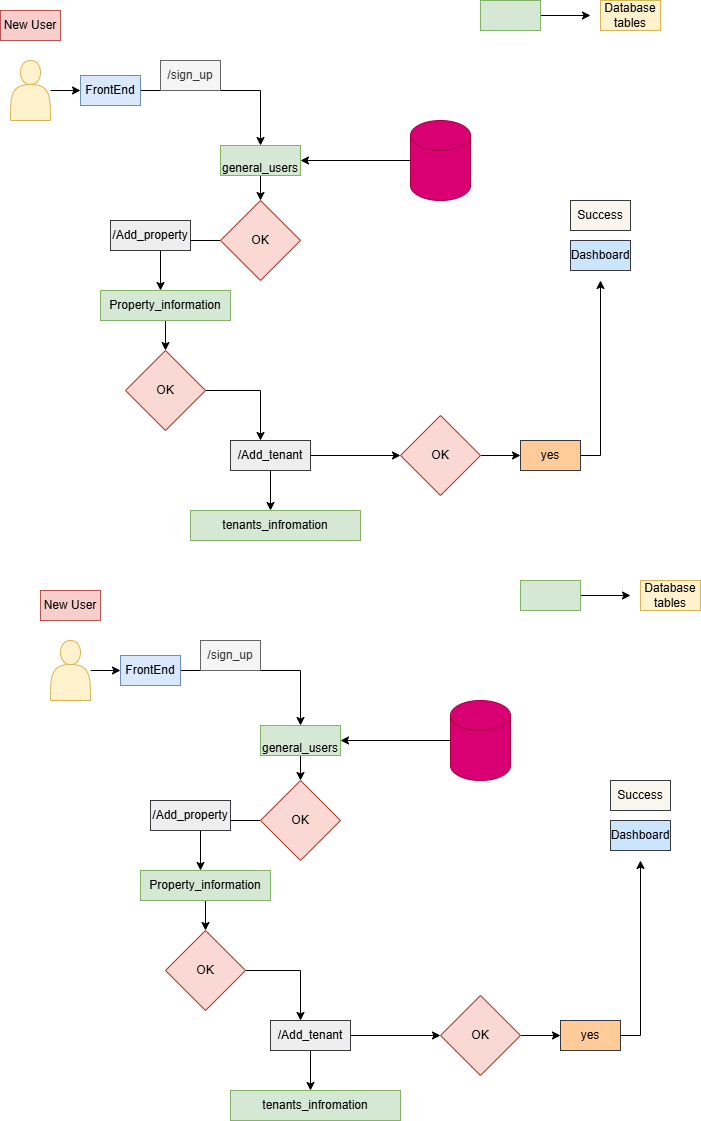

The diagram above was exported from draw.io. Its source (the exported page's mxGraphModel, read from the mxfile embedded in the PNG):
<mxGraphModel dx="872" dy="439" grid="1" gridSize="10" guides="1" tooltips="1" connect="1" arrows="1" fold="1" page="1" pageScale="1" pageWidth="850" pageHeight="1100" math="0" shadow="0">
  <root>
    <mxCell id="0" />
    <mxCell id="1" parent="0" />
    <mxCell id="GmGgfrHad3XP8LcVxcVt-5" edge="1" parent="1" source="GmGgfrHad3XP8LcVxcVt-1" style="edgeStyle=orthogonalEdgeStyle;rounded=0;orthogonalLoop=1;jettySize=auto;html=1;entryX=0.5;entryY=0;entryDx=0;entryDy=0;" target="GmGgfrHad3XP8LcVxcVt-11">
      <mxGeometry relative="1" as="geometry">
        <mxPoint x="280" y="210" as="targetPoint" />
      </mxGeometry>
    </mxCell>
    <mxCell id="GmGgfrHad3XP8LcVxcVt-1" parent="1" style="text;html=1;whiteSpace=wrap;strokeColor=#6c8ebf;fillColor=#dae8fc;align=center;verticalAlign=middle;rounded=0;" value="FrontEnd" vertex="1">
      <mxGeometry height="30" width="60" x="120" y="155" as="geometry" />
    </mxCell>
    <mxCell id="GmGgfrHad3XP8LcVxcVt-4" edge="1" parent="1" source="GmGgfrHad3XP8LcVxcVt-2" style="edgeStyle=orthogonalEdgeStyle;rounded=0;orthogonalLoop=1;jettySize=auto;html=1;entryX=0;entryY=0.5;entryDx=0;entryDy=0;" target="GmGgfrHad3XP8LcVxcVt-1">
      <mxGeometry relative="1" as="geometry">
        <mxPoint x="180" y="170" as="targetPoint" />
      </mxGeometry>
    </mxCell>
    <mxCell id="GmGgfrHad3XP8LcVxcVt-2" parent="1" style="shape=actor;whiteSpace=wrap;html=1;fillColor=#fff2cc;strokeColor=#d6b656;" value="" vertex="1">
      <mxGeometry height="60" width="40" x="50" y="140" as="geometry" />
    </mxCell>
    <mxCell id="GmGgfrHad3XP8LcVxcVt-3" parent="1" style="text;html=1;whiteSpace=wrap;strokeColor=#b85450;fillColor=#f8cecc;align=center;verticalAlign=middle;rounded=0;" value="New User" vertex="1">
      <mxGeometry height="30" width="60" x="40" y="90" as="geometry" />
    </mxCell>
    <mxCell id="GmGgfrHad3XP8LcVxcVt-6" parent="1" style="text;html=1;whiteSpace=wrap;strokeColor=#666666;fillColor=#f5f5f5;align=center;verticalAlign=middle;rounded=0;fontColor=#333333;" value="/sign_up" vertex="1">
      <mxGeometry height="30" width="60" x="200" y="140" as="geometry" />
    </mxCell>
    <mxCell id="GmGgfrHad3XP8LcVxcVt-14" edge="1" parent="1" source="GmGgfrHad3XP8LcVxcVt-8" style="edgeStyle=orthogonalEdgeStyle;rounded=0;orthogonalLoop=1;jettySize=auto;html=1;">
      <mxGeometry relative="1" as="geometry">
        <mxPoint x="340" y="240" as="targetPoint" />
      </mxGeometry>
    </mxCell>
    <mxCell id="GmGgfrHad3XP8LcVxcVt-8" parent="1" style="shape=cylinder3;whiteSpace=wrap;html=1;boundedLbl=1;backgroundOutline=1;size=15;fillColor=#d80073;fontColor=#ffffff;strokeColor=#A50040;" value="" vertex="1">
      <mxGeometry height="80" width="60" x="450" y="200" as="geometry" />
    </mxCell>
    <mxCell id="GmGgfrHad3XP8LcVxcVt-17" edge="1" parent="1" source="GmGgfrHad3XP8LcVxcVt-11" style="edgeStyle=orthogonalEdgeStyle;rounded=0;orthogonalLoop=1;jettySize=auto;html=1;">
      <mxGeometry relative="1" as="geometry">
        <mxPoint x="300" y="280" as="targetPoint" />
      </mxGeometry>
    </mxCell>
    <mxCell id="GmGgfrHad3XP8LcVxcVt-11" parent="1" style="text;html=1;whiteSpace=wrap;strokeColor=#82b366;fillColor=#d5e8d4;align=center;verticalAlign=middle;rounded=0;" value="&amp;nbsp; &amp;nbsp;general_users&amp;nbsp;" vertex="1">
      <mxGeometry height="30" width="80" x="260" y="225" as="geometry" />
    </mxCell>
    <mxCell id="GmGgfrHad3XP8LcVxcVt-29" edge="1" parent="1" source="GmGgfrHad3XP8LcVxcVt-15" style="edgeStyle=orthogonalEdgeStyle;rounded=0;orthogonalLoop=1;jettySize=auto;html=1;">
      <mxGeometry relative="1" as="geometry">
        <mxPoint x="205" y="430" as="targetPoint" />
      </mxGeometry>
    </mxCell>
    <mxCell id="GmGgfrHad3XP8LcVxcVt-15" parent="1" style="text;html=1;whiteSpace=wrap;strokeColor=#82b366;fillColor=#d5e8d4;align=center;verticalAlign=middle;rounded=0;" value="Property_information" vertex="1">
      <mxGeometry height="30" width="130" x="140" y="370" as="geometry" />
    </mxCell>
    <mxCell id="GmGgfrHad3XP8LcVxcVt-24" edge="1" parent="1" source="GmGgfrHad3XP8LcVxcVt-19" style="edgeStyle=orthogonalEdgeStyle;rounded=0;orthogonalLoop=1;jettySize=auto;html=1;">
      <mxGeometry relative="1" as="geometry">
        <mxPoint x="200" y="370" as="targetPoint" />
      </mxGeometry>
    </mxCell>
    <mxCell id="GmGgfrHad3XP8LcVxcVt-19" parent="1" style="rhombus;whiteSpace=wrap;html=1;fillColor=#fad9d5;strokeColor=#ae4132;" value="OK" vertex="1">
      <mxGeometry height="80" width="80" x="260" y="280" as="geometry" />
    </mxCell>
    <mxCell id="GmGgfrHad3XP8LcVxcVt-25" parent="1" style="text;html=1;whiteSpace=wrap;strokeColor=#36393d;fillColor=#eeeeee;align=center;verticalAlign=middle;rounded=0;" value="/Add_property" vertex="1">
      <mxGeometry height="30" width="80" x="150" y="300" as="geometry" />
    </mxCell>
    <mxCell id="GmGgfrHad3XP8LcVxcVt-31" edge="1" parent="1" source="GmGgfrHad3XP8LcVxcVt-27" style="edgeStyle=orthogonalEdgeStyle;rounded=0;orthogonalLoop=1;jettySize=auto;html=1;">
      <mxGeometry relative="1" as="geometry">
        <mxPoint x="440" y="535" as="targetPoint" />
      </mxGeometry>
    </mxCell>
    <mxCell id="GmGgfrHad3XP8LcVxcVt-46" edge="1" parent="1" source="GmGgfrHad3XP8LcVxcVt-27" style="edgeStyle=orthogonalEdgeStyle;rounded=0;orthogonalLoop=1;jettySize=auto;html=1;">
      <mxGeometry relative="1" as="geometry">
        <mxPoint x="310" y="590" as="targetPoint" />
      </mxGeometry>
    </mxCell>
    <mxCell id="GmGgfrHad3XP8LcVxcVt-27" parent="1" style="text;html=1;whiteSpace=wrap;strokeColor=#36393d;fillColor=#eeeeee;align=center;verticalAlign=middle;rounded=0;" value="/Add_tenant" vertex="1">
      <mxGeometry height="30" width="80" x="270" y="520" as="geometry" />
    </mxCell>
    <mxCell id="GmGgfrHad3XP8LcVxcVt-30" edge="1" parent="1" source="GmGgfrHad3XP8LcVxcVt-28" style="edgeStyle=orthogonalEdgeStyle;rounded=0;orthogonalLoop=1;jettySize=auto;html=1;">
      <mxGeometry relative="1" as="geometry">
        <mxPoint x="300" y="520" as="targetPoint" />
      </mxGeometry>
    </mxCell>
    <mxCell id="GmGgfrHad3XP8LcVxcVt-28" parent="1" style="rhombus;whiteSpace=wrap;html=1;fillColor=#fad9d5;strokeColor=#ae4132;" value="OK" vertex="1">
      <mxGeometry height="80" width="80" x="165" y="430" as="geometry" />
    </mxCell>
    <mxCell id="GmGgfrHad3XP8LcVxcVt-34" edge="1" parent="1" source="GmGgfrHad3XP8LcVxcVt-33" style="edgeStyle=orthogonalEdgeStyle;rounded=0;orthogonalLoop=1;jettySize=auto;html=1;">
      <mxGeometry relative="1" as="geometry">
        <mxPoint x="560" y="535" as="targetPoint" />
      </mxGeometry>
    </mxCell>
    <mxCell id="GmGgfrHad3XP8LcVxcVt-33" parent="1" style="rhombus;whiteSpace=wrap;html=1;fillColor=#fad9d5;strokeColor=#ae4132;" value="OK" vertex="1">
      <mxGeometry height="80" width="80" x="440" y="495" as="geometry" />
    </mxCell>
    <mxCell id="GmGgfrHad3XP8LcVxcVt-37" edge="1" parent="1" source="GmGgfrHad3XP8LcVxcVt-35" style="edgeStyle=orthogonalEdgeStyle;rounded=0;orthogonalLoop=1;jettySize=auto;html=1;">
      <mxGeometry relative="1" as="geometry">
        <mxPoint x="640" y="360" as="targetPoint" />
      </mxGeometry>
    </mxCell>
    <mxCell id="GmGgfrHad3XP8LcVxcVt-35" parent="1" style="text;html=1;whiteSpace=wrap;strokeColor=#36393d;fillColor=#ffcc99;align=center;verticalAlign=middle;rounded=0;" value="yes" vertex="1">
      <mxGeometry height="30" width="60" x="560" y="520" as="geometry" />
    </mxCell>
    <mxCell id="GmGgfrHad3XP8LcVxcVt-38" parent="1" style="text;html=1;whiteSpace=wrap;strokeColor=#36393d;fillColor=#cce5ff;align=center;verticalAlign=middle;rounded=0;" value="Dashboard" vertex="1">
      <mxGeometry height="30" width="60" x="610" y="320" as="geometry" />
    </mxCell>
    <mxCell id="GmGgfrHad3XP8LcVxcVt-39" parent="1" style="text;html=1;whiteSpace=wrap;strokeColor=#36393d;fillColor=#f9f7ed;align=center;verticalAlign=middle;rounded=0;" value="Success" vertex="1">
      <mxGeometry height="30" width="60" x="610" y="280" as="geometry" />
    </mxCell>
    <mxCell id="GmGgfrHad3XP8LcVxcVt-41" edge="1" parent="1" source="GmGgfrHad3XP8LcVxcVt-40" style="edgeStyle=orthogonalEdgeStyle;rounded=0;orthogonalLoop=1;jettySize=auto;html=1;">
      <mxGeometry relative="1" as="geometry">
        <mxPoint x="630" y="95" as="targetPoint" />
      </mxGeometry>
    </mxCell>
    <mxCell id="GmGgfrHad3XP8LcVxcVt-40" parent="1" style="text;html=1;whiteSpace=wrap;strokeColor=#82b366;fillColor=#d5e8d4;align=center;verticalAlign=middle;rounded=0;" value="" vertex="1">
      <mxGeometry height="30" width="60" x="520" y="80" as="geometry" />
    </mxCell>
    <mxCell id="GmGgfrHad3XP8LcVxcVt-42" parent="1" style="text;html=1;whiteSpace=wrap;strokeColor=#d6b656;fillColor=#fff2cc;align=center;verticalAlign=middle;rounded=0;" value="Database tables" vertex="1">
      <mxGeometry height="30" width="60" x="640" y="80" as="geometry" />
    </mxCell>
    <mxCell id="GmGgfrHad3XP8LcVxcVt-47" parent="1" style="text;html=1;whiteSpace=wrap;strokeColor=#82b366;fillColor=#d5e8d4;align=center;verticalAlign=middle;rounded=0;" value="tenants_infromation" vertex="1">
      <mxGeometry height="30" width="170" x="230" y="590" as="geometry" />
    </mxCell>
    <mxCell id="GmGgfrHad3XP8LcVxcVt-48" edge="1" parent="1" source="GmGgfrHad3XP8LcVxcVt-49" style="edgeStyle=orthogonalEdgeStyle;rounded=0;orthogonalLoop=1;jettySize=auto;html=1;entryX=0.5;entryY=0;entryDx=0;entryDy=0;" target="GmGgfrHad3XP8LcVxcVt-57">
      <mxGeometry relative="1" as="geometry">
        <mxPoint x="320" y="790" as="targetPoint" />
      </mxGeometry>
    </mxCell>
    <mxCell id="GmGgfrHad3XP8LcVxcVt-49" parent="1" style="text;html=1;whiteSpace=wrap;strokeColor=#6c8ebf;fillColor=#dae8fc;align=center;verticalAlign=middle;rounded=0;" value="FrontEnd" vertex="1">
      <mxGeometry height="30" width="60" x="160" y="735" as="geometry" />
    </mxCell>
    <mxCell id="GmGgfrHad3XP8LcVxcVt-50" edge="1" parent="1" source="GmGgfrHad3XP8LcVxcVt-51" style="edgeStyle=orthogonalEdgeStyle;rounded=0;orthogonalLoop=1;jettySize=auto;html=1;entryX=0;entryY=0.5;entryDx=0;entryDy=0;" target="GmGgfrHad3XP8LcVxcVt-49">
      <mxGeometry relative="1" as="geometry">
        <mxPoint x="220" y="750" as="targetPoint" />
      </mxGeometry>
    </mxCell>
    <mxCell id="GmGgfrHad3XP8LcVxcVt-51" parent="1" style="shape=actor;whiteSpace=wrap;html=1;fillColor=#fff2cc;strokeColor=#d6b656;" value="" vertex="1">
      <mxGeometry height="60" width="40" x="90" y="720" as="geometry" />
    </mxCell>
    <mxCell id="GmGgfrHad3XP8LcVxcVt-52" parent="1" style="text;html=1;whiteSpace=wrap;strokeColor=#b85450;fillColor=#f8cecc;align=center;verticalAlign=middle;rounded=0;" value="New User" vertex="1">
      <mxGeometry height="30" width="60" x="80" y="670" as="geometry" />
    </mxCell>
    <mxCell id="GmGgfrHad3XP8LcVxcVt-53" parent="1" style="text;html=1;whiteSpace=wrap;strokeColor=#666666;fillColor=#f5f5f5;align=center;verticalAlign=middle;rounded=0;fontColor=#333333;" value="/sign_up" vertex="1">
      <mxGeometry height="30" width="60" x="240" y="720" as="geometry" />
    </mxCell>
    <mxCell id="GmGgfrHad3XP8LcVxcVt-54" edge="1" parent="1" source="GmGgfrHad3XP8LcVxcVt-55" style="edgeStyle=orthogonalEdgeStyle;rounded=0;orthogonalLoop=1;jettySize=auto;html=1;">
      <mxGeometry relative="1" as="geometry">
        <mxPoint x="380" y="820" as="targetPoint" />
      </mxGeometry>
    </mxCell>
    <mxCell id="GmGgfrHad3XP8LcVxcVt-55" parent="1" style="shape=cylinder3;whiteSpace=wrap;html=1;boundedLbl=1;backgroundOutline=1;size=15;fillColor=#d80073;fontColor=#ffffff;strokeColor=#A50040;" value="" vertex="1">
      <mxGeometry height="80" width="60" x="490" y="780" as="geometry" />
    </mxCell>
    <mxCell id="GmGgfrHad3XP8LcVxcVt-56" edge="1" parent="1" source="GmGgfrHad3XP8LcVxcVt-57" style="edgeStyle=orthogonalEdgeStyle;rounded=0;orthogonalLoop=1;jettySize=auto;html=1;">
      <mxGeometry relative="1" as="geometry">
        <mxPoint x="340" y="860" as="targetPoint" />
      </mxGeometry>
    </mxCell>
    <mxCell id="GmGgfrHad3XP8LcVxcVt-57" parent="1" style="text;html=1;whiteSpace=wrap;strokeColor=#82b366;fillColor=#d5e8d4;align=center;verticalAlign=middle;rounded=0;" value="&amp;nbsp; &amp;nbsp;general_users&amp;nbsp;" vertex="1">
      <mxGeometry height="30" width="80" x="300" y="805" as="geometry" />
    </mxCell>
    <mxCell id="GmGgfrHad3XP8LcVxcVt-58" edge="1" parent="1" source="GmGgfrHad3XP8LcVxcVt-59" style="edgeStyle=orthogonalEdgeStyle;rounded=0;orthogonalLoop=1;jettySize=auto;html=1;">
      <mxGeometry relative="1" as="geometry">
        <mxPoint x="245" y="1010" as="targetPoint" />
      </mxGeometry>
    </mxCell>
    <mxCell id="GmGgfrHad3XP8LcVxcVt-59" parent="1" style="text;html=1;whiteSpace=wrap;strokeColor=#82b366;fillColor=#d5e8d4;align=center;verticalAlign=middle;rounded=0;" value="Property_information" vertex="1">
      <mxGeometry height="30" width="130" x="180" y="950" as="geometry" />
    </mxCell>
    <mxCell id="GmGgfrHad3XP8LcVxcVt-60" edge="1" parent="1" source="GmGgfrHad3XP8LcVxcVt-61" style="edgeStyle=orthogonalEdgeStyle;rounded=0;orthogonalLoop=1;jettySize=auto;html=1;">
      <mxGeometry relative="1" as="geometry">
        <mxPoint x="240" y="950" as="targetPoint" />
      </mxGeometry>
    </mxCell>
    <mxCell id="GmGgfrHad3XP8LcVxcVt-61" parent="1" style="rhombus;whiteSpace=wrap;html=1;fillColor=#fad9d5;strokeColor=#ae4132;" value="OK" vertex="1">
      <mxGeometry height="80" width="80" x="300" y="860" as="geometry" />
    </mxCell>
    <mxCell id="GmGgfrHad3XP8LcVxcVt-62" parent="1" style="text;html=1;whiteSpace=wrap;strokeColor=#36393d;fillColor=#eeeeee;align=center;verticalAlign=middle;rounded=0;" value="/Add_property" vertex="1">
      <mxGeometry height="30" width="80" x="190" y="880" as="geometry" />
    </mxCell>
    <mxCell id="GmGgfrHad3XP8LcVxcVt-63" edge="1" parent="1" source="GmGgfrHad3XP8LcVxcVt-65" style="edgeStyle=orthogonalEdgeStyle;rounded=0;orthogonalLoop=1;jettySize=auto;html=1;">
      <mxGeometry relative="1" as="geometry">
        <mxPoint x="480" y="1115" as="targetPoint" />
      </mxGeometry>
    </mxCell>
    <mxCell id="GmGgfrHad3XP8LcVxcVt-64" edge="1" parent="1" source="GmGgfrHad3XP8LcVxcVt-65" style="edgeStyle=orthogonalEdgeStyle;rounded=0;orthogonalLoop=1;jettySize=auto;html=1;">
      <mxGeometry relative="1" as="geometry">
        <mxPoint x="350" y="1170" as="targetPoint" />
      </mxGeometry>
    </mxCell>
    <mxCell id="GmGgfrHad3XP8LcVxcVt-65" parent="1" style="text;html=1;whiteSpace=wrap;strokeColor=#36393d;fillColor=#eeeeee;align=center;verticalAlign=middle;rounded=0;" value="/Add_tenant" vertex="1">
      <mxGeometry height="30" width="80" x="310" y="1100" as="geometry" />
    </mxCell>
    <mxCell id="GmGgfrHad3XP8LcVxcVt-66" edge="1" parent="1" source="GmGgfrHad3XP8LcVxcVt-67" style="edgeStyle=orthogonalEdgeStyle;rounded=0;orthogonalLoop=1;jettySize=auto;html=1;">
      <mxGeometry relative="1" as="geometry">
        <mxPoint x="340" y="1100" as="targetPoint" />
      </mxGeometry>
    </mxCell>
    <mxCell id="GmGgfrHad3XP8LcVxcVt-67" parent="1" style="rhombus;whiteSpace=wrap;html=1;fillColor=#fad9d5;strokeColor=#ae4132;" value="OK" vertex="1">
      <mxGeometry height="80" width="80" x="205" y="1010" as="geometry" />
    </mxCell>
    <mxCell id="GmGgfrHad3XP8LcVxcVt-68" edge="1" parent="1" source="GmGgfrHad3XP8LcVxcVt-69" style="edgeStyle=orthogonalEdgeStyle;rounded=0;orthogonalLoop=1;jettySize=auto;html=1;">
      <mxGeometry relative="1" as="geometry">
        <mxPoint x="600" y="1115" as="targetPoint" />
      </mxGeometry>
    </mxCell>
    <mxCell id="GmGgfrHad3XP8LcVxcVt-69" parent="1" style="rhombus;whiteSpace=wrap;html=1;fillColor=#fad9d5;strokeColor=#ae4132;" value="OK" vertex="1">
      <mxGeometry height="80" width="80" x="480" y="1075" as="geometry" />
    </mxCell>
    <mxCell id="GmGgfrHad3XP8LcVxcVt-70" edge="1" parent="1" source="GmGgfrHad3XP8LcVxcVt-71" style="edgeStyle=orthogonalEdgeStyle;rounded=0;orthogonalLoop=1;jettySize=auto;html=1;">
      <mxGeometry relative="1" as="geometry">
        <mxPoint x="680" y="940" as="targetPoint" />
      </mxGeometry>
    </mxCell>
    <mxCell id="GmGgfrHad3XP8LcVxcVt-71" parent="1" style="text;html=1;whiteSpace=wrap;strokeColor=#36393d;fillColor=#ffcc99;align=center;verticalAlign=middle;rounded=0;" value="yes" vertex="1">
      <mxGeometry height="30" width="60" x="600" y="1100" as="geometry" />
    </mxCell>
    <mxCell id="GmGgfrHad3XP8LcVxcVt-72" parent="1" style="text;html=1;whiteSpace=wrap;strokeColor=#36393d;fillColor=#cce5ff;align=center;verticalAlign=middle;rounded=0;" value="Dashboard" vertex="1">
      <mxGeometry height="30" width="60" x="650" y="900" as="geometry" />
    </mxCell>
    <mxCell id="GmGgfrHad3XP8LcVxcVt-73" parent="1" style="text;html=1;whiteSpace=wrap;strokeColor=#36393d;fillColor=#f9f7ed;align=center;verticalAlign=middle;rounded=0;" value="Success" vertex="1">
      <mxGeometry height="30" width="60" x="650" y="860" as="geometry" />
    </mxCell>
    <mxCell id="GmGgfrHad3XP8LcVxcVt-74" edge="1" parent="1" source="GmGgfrHad3XP8LcVxcVt-75" style="edgeStyle=orthogonalEdgeStyle;rounded=0;orthogonalLoop=1;jettySize=auto;html=1;">
      <mxGeometry relative="1" as="geometry">
        <mxPoint x="670" y="675" as="targetPoint" />
      </mxGeometry>
    </mxCell>
    <mxCell id="GmGgfrHad3XP8LcVxcVt-75" parent="1" style="text;html=1;whiteSpace=wrap;strokeColor=#82b366;fillColor=#d5e8d4;align=center;verticalAlign=middle;rounded=0;" value="" vertex="1">
      <mxGeometry height="30" width="60" x="560" y="660" as="geometry" />
    </mxCell>
    <mxCell id="GmGgfrHad3XP8LcVxcVt-76" parent="1" style="text;html=1;whiteSpace=wrap;strokeColor=#d6b656;fillColor=#fff2cc;align=center;verticalAlign=middle;rounded=0;" value="Database tables" vertex="1">
      <mxGeometry height="30" width="60" x="680" y="660" as="geometry" />
    </mxCell>
    <mxCell id="GmGgfrHad3XP8LcVxcVt-77" parent="1" style="text;html=1;whiteSpace=wrap;strokeColor=#82b366;fillColor=#d5e8d4;align=center;verticalAlign=middle;rounded=0;" value="tenants_infromation" vertex="1">
      <mxGeometry height="30" width="170" x="270" y="1170" as="geometry" />
    </mxCell>
  </root>
</mxGraphModel>